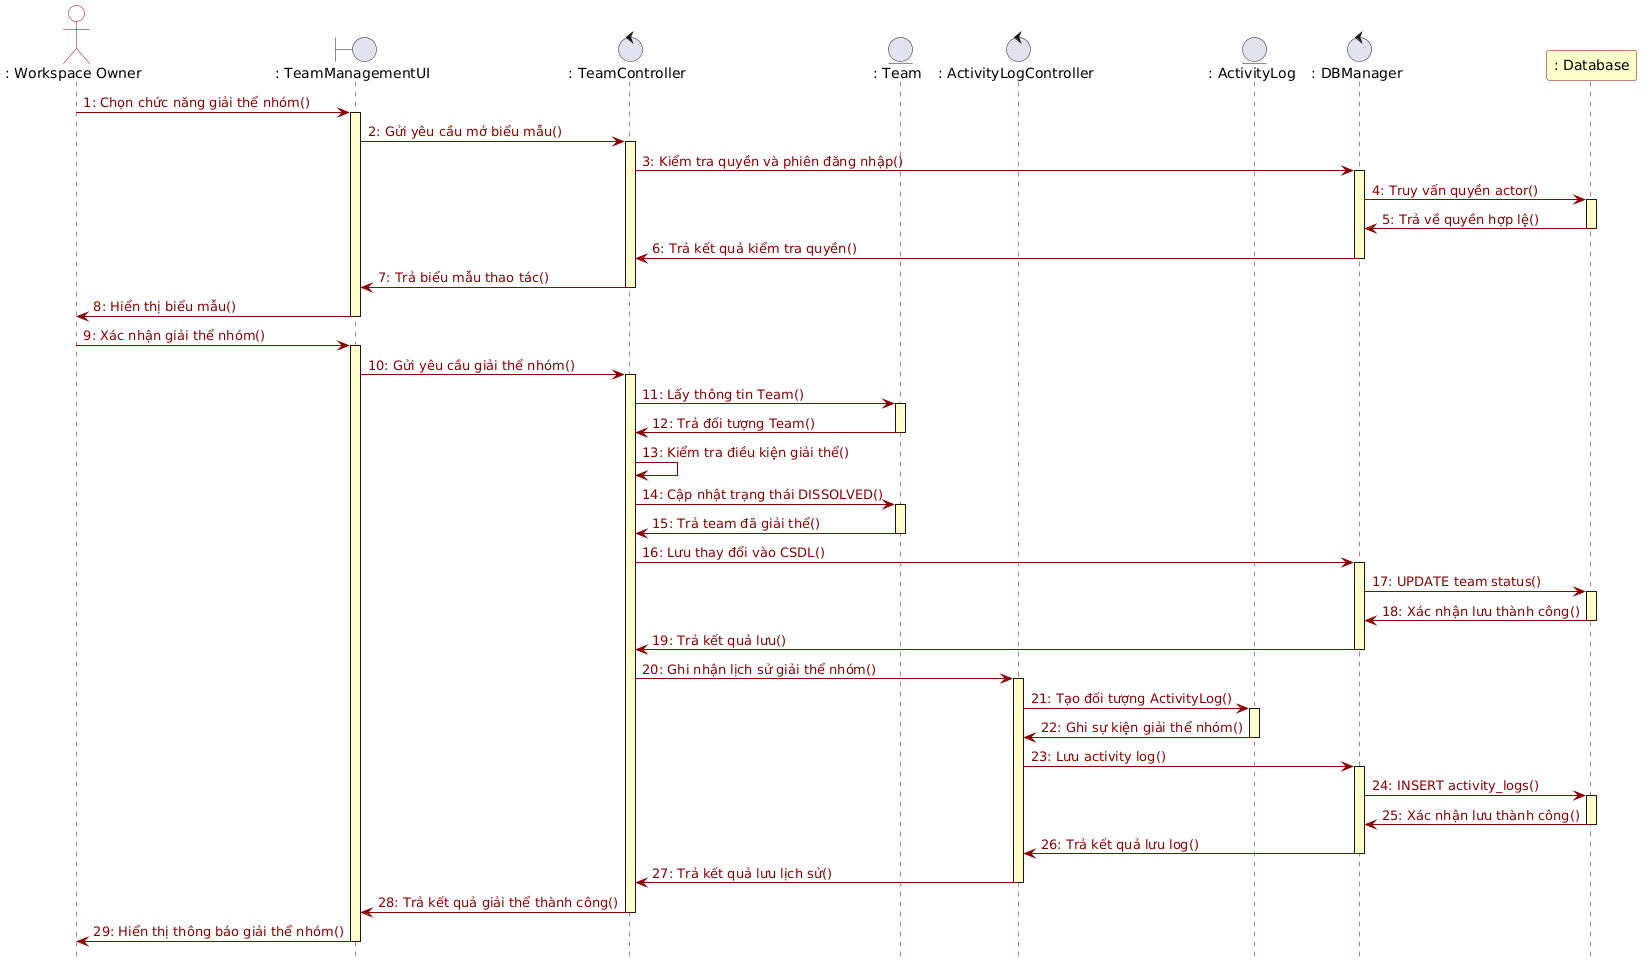

The diagram above was rendered by PlantUML. Its source (embedded in the PNG):
@startuml
hide footbox
skinparam backgroundColor white
skinparam sequence {
    ArrowColor #8B0000
    ArrowFontColor #8B0000
    LifeLineBorderColor #8B0000
    LifeLineBackgroundColor #FFFFCC
    ParticipantBorderColor #8B0000
    ParticipantBackgroundColor white
    ActorBorderColor #8B0000
    ActorBackgroundColor white
}

actor ": Workspace Owner" as Actor
boundary ": TeamManagementUI" as UI
control ": TeamController" as Ctrl
entity ": Team" as Team
control ": ActivityLogController" as LogCtrl
entity ": ActivityLog" as Log
control ": DBManager" as DBM
participant ": Database" as DB #FFFFCC

Actor -> UI : 1: Chọn chức năng giải thể nhóm()
activate UI
UI -> Ctrl : 2: Gửi yêu cầu mở biểu mẫu()
activate Ctrl
Ctrl -> DBM : 3: Kiểm tra quyền và phiên đăng nhập()
activate DBM
DBM -> DB : 4: Truy vấn quyền actor()
activate DB
DB -> DBM : 5: Trả về quyền hợp lệ()
deactivate DB
DBM -> Ctrl : 6: Trả kết quả kiểm tra quyền()
deactivate DBM
Ctrl -> UI : 7: Trả biểu mẫu thao tác()
deactivate Ctrl
UI -> Actor : 8: Hiển thị biểu mẫu()
deactivate UI

Actor -> UI : 9: Xác nhận giải thể nhóm()
activate UI
UI -> Ctrl : 10: Gửi yêu cầu giải thể nhóm()
activate Ctrl
Ctrl -> Team : 11: Lấy thông tin Team()
activate Team
Team -> Ctrl : 12: Trả đối tượng Team()
deactivate Team
Ctrl -> Ctrl : 13: Kiểm tra điều kiện giải thể()
Ctrl -> Team : 14: Cập nhật trạng thái DISSOLVED()
activate Team
Team -> Ctrl : 15: Trả team đã giải thể()
deactivate Team

Ctrl -> DBM : 16: Lưu thay đổi vào CSDL()
activate DBM
DBM -> DB : 17: UPDATE team status()
activate DB
DB -> DBM : 18: Xác nhận lưu thành công()
deactivate DB
DBM -> Ctrl : 19: Trả kết quả lưu()
deactivate DBM

Ctrl -> LogCtrl : 20: Ghi nhận lịch sử giải thể nhóm()
activate LogCtrl
LogCtrl -> Log : 21: Tạo đối tượng ActivityLog()
activate Log
Log -> LogCtrl : 22: Ghi sự kiện giải thể nhóm()
deactivate Log
LogCtrl -> DBM : 23: Lưu activity log()
activate DBM
DBM -> DB : 24: INSERT activity_logs()
activate DB
DB -> DBM : 25: Xác nhận lưu thành công()
deactivate DB
DBM -> LogCtrl : 26: Trả kết quả lưu log()
deactivate DBM
LogCtrl -> Ctrl : 27: Trả kết quả lưu lịch sử()
deactivate LogCtrl

Ctrl -> UI : 28: Trả kết quả giải thể thành công()
deactivate Ctrl
UI -> Actor : 29: Hiển thị thông báo giải thể nhóm()
deactivate UI
@enduml